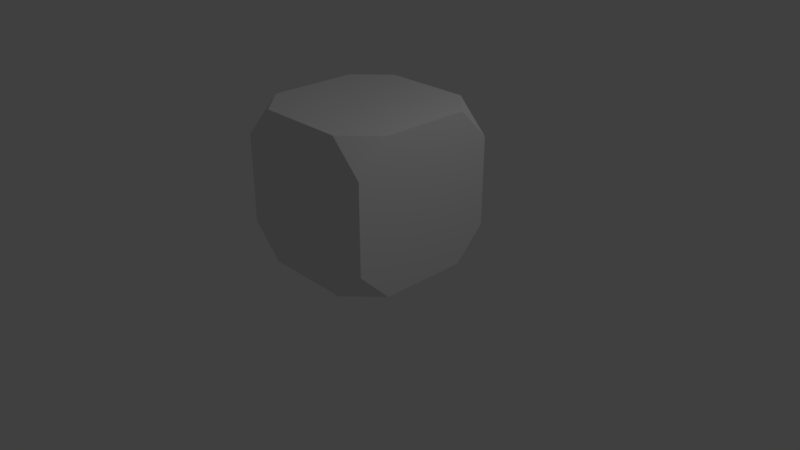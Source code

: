 # Source: Block2.blend  (saved by Blender 2.79.0; exported with 4.5.12 LTS)
import bpy
from mathutils import Matrix  # noqa: F401  (used for matrix-valued properties, if any)

bpy.ops.wm.read_factory_settings(use_empty=True)
scene = bpy.context.scene
scene.name = 'Scene'

# ---- collections
col_collection_1 = bpy.data.collections.new('Collection 1'); scene.collection.children.link(col_collection_1)

# ---- materials (node trees are filled in below, after node groups)
mat_material = bpy.data.materials.new('Material')
mat_material.alpha_threshold = 0.0
mat_material.use_transparent_shadow = False
mat_material.roughness = 0.5
mat_material.line_color = (0.0, 0.0, 0.0, 1.0)

# ---- material node trees

# ---- world
world_world = bpy.data.worlds.new('World'); scene.world = world_world
world_world.color = (0.05088, 0.05088, 0.05088)
world_world.use_sun_shadow = False
world_world.sun_shadow_jitter_overblur = 0.0
world_world.cycles.sampling_method = 'MANUAL'

# ---- cameras
cam_camera = bpy.data.cameras.new('Camera')
cam_camera.clip_end = 100.0
cam_camera.lens = 35.0
cam_camera.sensor_width = 32.0
cam_camera.sensor_height = 18.0
cam_camera.ortho_scale = 7.314
cam_camera.dof.focus_distance = 0.0
cam_camera.dof.aperture_fstop = 128.0

# ---- lights
light_lamp = bpy.data.lights.new('Lamp', 'POINT')
light_lamp.transmission_factor = 0.0
light_lamp.cutoff_distance = 30.0
light_lamp.energy = 100.0
light_lamp.shadow_buffer_clip_start = 1.001
light_lamp.shadow_soft_size = 0.1
light_lamp.shadow_maximum_resolution = 0.006
light_lamp.use_absolute_resolution = True

# ---- meshes
me_cube = bpy.data.meshes.new('Cube')
me_cube.from_pydata([(1.0, 0.5864, -1.0), (0.5864, 1.0, -1.0), (1.0, 1.0, -0.5864), (1.0, -1.0, -0.5864), (0.5864, -1.0, -1.0), (1.0, -0.5864, -1.0), (-1.0, -1.0, -0.5864), (-1.0, -0.5864, -1.0), (-0.5864, -1.0, -1.0), (-0.5864, 1.0, -1.0), (-1.0, 0.5864, -1.0), (-1.0, 1.0, -0.5864), (0.5864, 1.0, 1.0), (1.0, 0.5864, 1.0), (1.0, 1.0, 0.5864), (1.0, -1.0, 0.5864), (1.0, -0.5864, 1.0), (0.5864, -1.0, 1.0), (-1.0, -1.0, 0.5864), (-0.5864, -1.0, 1.0), (-1.0, -0.5864, 1.0), (-1.0, 0.5864, 1.0), (-0.5864, 1.0, 1.0), (-1.0, 1.0, 0.5864)], [], [(12, 14, 2, 1, 9, 11, 23, 22), (1, 0, 5, 4, 8, 7, 10, 9), (7, 6, 18, 20, 21, 23, 11, 10), (13, 12, 22, 21, 20, 19, 17, 16), (4, 3, 15, 17, 19, 18, 6, 8), (0, 1, 2), (3, 4, 5), (6, 7, 8), (9, 10, 11), (12, 13, 14), (15, 16, 17), (18, 19, 20), (21, 22, 23), (0, 2, 14, 13, 16, 15, 3, 5)])
me_cube.materials.append(mat_material)
me_cube.use_remesh_preserve_volume = False
me_cube.use_remesh_preserve_attributes = False
me_cube.use_mirror_vertex_groups = False
me_cube.update()

# ---- objects
ob_cube = bpy.data.objects.new('Cube', me_cube)
ob_lamp = bpy.data.objects.new('Lamp', light_lamp)
ob_camera = bpy.data.objects.new('Camera', cam_camera)

# ---- transforms, parenting, visibility, modifiers, constraints
ob_cube.location = (0.0, 0.0, 1.035)
ob_cube.lock_rotations_4d = False
ob_cube.empty_display_type = 'ARROWS'
ob_cube.lineart.crease_threshold = 0.0
ob_lamp.location = (4.076, 1.005, 5.904)
ob_lamp.rotation_euler = (0.6503, 0.05522, 1.866)
ob_lamp.lock_rotations_4d = False
ob_lamp.empty_display_type = 'ARROWS'
ob_lamp.color = (0.0, 0.0, 0.0, 0.0)
ob_lamp.lineart.crease_threshold = 0.0
ob_camera.location = (7.481, -6.508, 5.344)
ob_camera.rotation_euler = (1.109, 0.0, 0.8149)
ob_camera.lock_rotations_4d = False
ob_camera.empty_display_type = 'ARROWS'
ob_camera.color = (0.0, 0.0, 0.0, 0.0)
ob_camera.display_type = 'WIRE'
ob_camera.lineart.crease_threshold = 0.0

# ---- collection membership
col_collection_1.objects.link(ob_cube)
col_collection_1.objects.link(ob_lamp)
col_collection_1.objects.link(ob_camera)

# ---- scene / render settings (as saved in the file)
scene.camera = ob_camera
scene.frame_start = 1; scene.frame_end = 250; scene.frame_set(1)
scene.render.engine = 'BLENDER_EEVEE_NEXT'
scene.render.resolution_percentage = 50
scene.render.dither_intensity = 0.0
scene.cycles.use_denoising = False
scene.cycles.samples = 128
scene.cycles.sampling_pattern = 'TABULATED_SOBOL'
scene.cycles.use_adaptive_sampling = False
scene.cycles.use_light_tree = False
scene.cycles.blur_glossy = 0.0
scene.cycles.sample_clamp_indirect = 0.0
scene.view_settings.view_transform = 'Standard'
bpy.context.view_layer.update()
